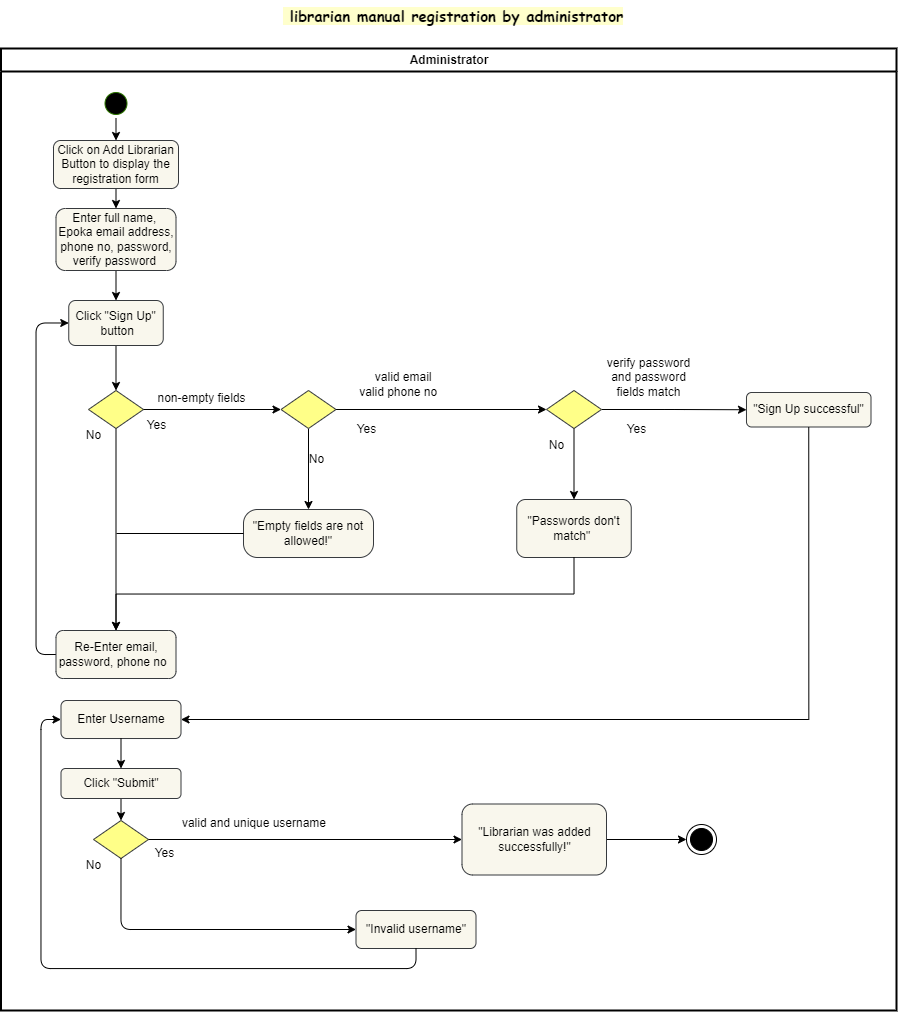

The diagram above was exported from draw.io. Its source (the exported page's mxGraphModel, read from the mxfile embedded in the PNG):
<mxGraphModel dx="1173" dy="559" grid="1" gridSize="10" guides="1" tooltips="1" connect="1" arrows="1" fold="1" page="1" pageScale="1" pageWidth="1169" pageHeight="826" background="none" math="0" shadow="0">
  <root>
    <mxCell id="0" />
    <mxCell id="1" parent="0" />
    <mxCell id="2" value="Administrator" style="swimlane;whiteSpace=wrap;strokeWidth=2;movable=1;resizable=1;rotatable=1;deletable=1;editable=1;locked=0;connectable=1;labelBackgroundColor=none;shadow=0;" parent="1" vertex="1">
      <mxGeometry x="164.5" y="128" width="895.5" height="962" as="geometry" />
    </mxCell>
    <mxCell id="Kyz9q9UOzrqjlndasBVk-32" value="Enter Username" style="rounded=1;whiteSpace=wrap;html=1;shadow=0;fillColor=#f9f7ed;strokeColor=#36393d;" vertex="1" parent="2">
      <mxGeometry x="60" y="652" width="120" height="38" as="geometry" />
    </mxCell>
    <mxCell id="Kyz9q9UOzrqjlndasBVk-33" value="" style="rhombus;whiteSpace=wrap;html=1;movable=1;resizable=1;rotatable=1;deletable=1;editable=1;locked=0;connectable=1;labelBackgroundColor=none;shadow=0;fillColor=#ffff88;strokeColor=#36393d;" vertex="1" parent="2">
      <mxGeometry x="92.5" y="772" width="55" height="38" as="geometry" />
    </mxCell>
    <mxCell id="Kyz9q9UOzrqjlndasBVk-34" value="No" style="text;html=1;align=center;verticalAlign=middle;resizable=1;points=[];autosize=1;strokeColor=none;fillColor=none;movable=1;rotatable=1;deletable=1;editable=1;locked=0;connectable=1;labelBackgroundColor=none;shadow=0;" vertex="1" parent="2">
      <mxGeometry x="72.75" y="802" width="40" height="30" as="geometry" />
    </mxCell>
    <mxCell id="Kyz9q9UOzrqjlndasBVk-35" value="Yes" style="text;html=1;align=center;verticalAlign=middle;resizable=1;points=[];autosize=1;strokeColor=none;fillColor=none;movable=1;rotatable=1;deletable=1;editable=1;locked=0;connectable=1;labelBackgroundColor=none;shadow=0;" vertex="1" parent="2">
      <mxGeometry x="147.25" y="790" width="32.75" height="30" as="geometry" />
    </mxCell>
    <mxCell id="Kyz9q9UOzrqjlndasBVk-36" value="valid and unique username" style="text;html=1;strokeColor=none;fillColor=none;align=center;verticalAlign=middle;whiteSpace=wrap;rounded=0;shadow=0;" vertex="1" parent="2">
      <mxGeometry x="170" y="760" width="165.5" height="30" as="geometry" />
    </mxCell>
    <mxCell id="Kyz9q9UOzrqjlndasBVk-37" style="edgeStyle=orthogonalEdgeStyle;rounded=1;orthogonalLoop=1;jettySize=auto;html=1;exitX=0.5;exitY=1;exitDx=0;exitDy=0;entryX=0.5;entryY=0;entryDx=0;entryDy=0;fillColor=#e51400;strokeColor=#000000;" edge="1" parent="2" source="Kyz9q9UOzrqjlndasBVk-38" target="Kyz9q9UOzrqjlndasBVk-33">
      <mxGeometry relative="1" as="geometry" />
    </mxCell>
    <mxCell id="Kyz9q9UOzrqjlndasBVk-38" value="Click &quot;Submit&quot;" style="rounded=1;whiteSpace=wrap;html=1;fillColor=#f9f7ed;strokeColor=#36393d;" vertex="1" parent="2">
      <mxGeometry x="60" y="720" width="120" height="30" as="geometry" />
    </mxCell>
    <mxCell id="Kyz9q9UOzrqjlndasBVk-31" style="edgeStyle=orthogonalEdgeStyle;rounded=1;orthogonalLoop=1;jettySize=auto;html=1;exitX=0.5;exitY=1;exitDx=0;exitDy=0;entryX=0.5;entryY=0;entryDx=0;entryDy=0;fillColor=#e51400;strokeColor=#000000;" edge="1" parent="2" source="Kyz9q9UOzrqjlndasBVk-32" target="Kyz9q9UOzrqjlndasBVk-38">
      <mxGeometry relative="1" as="geometry" />
    </mxCell>
    <mxCell id="Kyz9q9UOzrqjlndasBVk-53" value="" style="ellipse;html=1;shape=endState;movable=1;resizable=1;rotatable=1;deletable=1;editable=1;locked=0;connectable=1;labelBackgroundColor=none;shadow=0;fillColor=#000000;" vertex="1" parent="2">
      <mxGeometry x="685.5" y="776" width="30" height="30" as="geometry" />
    </mxCell>
    <mxCell id="Kyz9q9UOzrqjlndasBVk-68" style="edgeStyle=orthogonalEdgeStyle;rounded=0;orthogonalLoop=1;jettySize=auto;html=1;exitX=1;exitY=0.5;exitDx=0;exitDy=0;entryX=0;entryY=0.5;entryDx=0;entryDy=0;" edge="1" parent="2" source="Kyz9q9UOzrqjlndasBVk-55" target="Kyz9q9UOzrqjlndasBVk-53">
      <mxGeometry relative="1" as="geometry" />
    </mxCell>
    <mxCell id="Kyz9q9UOzrqjlndasBVk-55" value="&quot;Librarian was added successfully!&quot;" style="rounded=1;whiteSpace=wrap;html=1;movable=1;resizable=1;rotatable=1;deletable=1;editable=1;locked=0;connectable=1;labelBackgroundColor=none;shadow=0;fillColor=#f9f7ed;strokeColor=#36393d;" vertex="1" parent="2">
      <mxGeometry x="461" y="755.5" width="144.5" height="71" as="geometry" />
    </mxCell>
    <mxCell id="Kyz9q9UOzrqjlndasBVk-56" value="&quot;Invalid username&quot;" style="rounded=1;whiteSpace=wrap;html=1;shadow=0;fillColor=#f9f7ed;strokeColor=#36393d;" vertex="1" parent="2">
      <mxGeometry x="355" y="862" width="120" height="38" as="geometry" />
    </mxCell>
    <mxCell id="Kyz9q9UOzrqjlndasBVk-61" style="edgeStyle=orthogonalEdgeStyle;rounded=1;orthogonalLoop=1;jettySize=auto;html=1;exitX=0.5;exitY=1;exitDx=0;exitDy=0;entryX=0;entryY=0.5;entryDx=0;entryDy=0;shadow=0;fillColor=#e51400;strokeColor=#000000;" edge="1" parent="2" source="Kyz9q9UOzrqjlndasBVk-33" target="Kyz9q9UOzrqjlndasBVk-56">
      <mxGeometry relative="1" as="geometry" />
    </mxCell>
    <mxCell id="Kyz9q9UOzrqjlndasBVk-62" style="edgeStyle=orthogonalEdgeStyle;rounded=1;orthogonalLoop=1;jettySize=auto;html=1;exitX=0.5;exitY=1;exitDx=0;exitDy=0;entryX=0;entryY=0.5;entryDx=0;entryDy=0;shadow=0;fillColor=#e51400;strokeColor=#000000;" edge="1" parent="2" source="Kyz9q9UOzrqjlndasBVk-56" target="Kyz9q9UOzrqjlndasBVk-32">
      <mxGeometry relative="1" as="geometry" />
    </mxCell>
    <mxCell id="Kyz9q9UOzrqjlndasBVk-63" style="edgeStyle=orthogonalEdgeStyle;rounded=1;orthogonalLoop=1;jettySize=auto;html=1;exitX=1;exitY=0.5;exitDx=0;exitDy=0;entryX=0;entryY=0.5;entryDx=0;entryDy=0;" edge="1" parent="2" source="Kyz9q9UOzrqjlndasBVk-33" target="Kyz9q9UOzrqjlndasBVk-55">
      <mxGeometry relative="1" as="geometry" />
    </mxCell>
    <mxCell id="Kyz9q9UOzrqjlndasBVk-18" style="edgeStyle=orthogonalEdgeStyle;rounded=0;orthogonalLoop=1;jettySize=auto;html=1;exitX=0.5;exitY=1;exitDx=0;exitDy=0;entryX=0.5;entryY=0;entryDx=0;entryDy=0;fillColor=#a20025;strokeColor=#000000;" edge="1" parent="1" source="Kyz9q9UOzrqjlndasBVk-19" target="Kyz9q9UOzrqjlndasBVk-40">
      <mxGeometry relative="1" as="geometry" />
    </mxCell>
    <mxCell id="Kyz9q9UOzrqjlndasBVk-19" value="" style="ellipse;shape=startState;movable=1;resizable=1;rotatable=1;deletable=1;editable=1;locked=0;connectable=1;labelBackgroundColor=none;shadow=0;fillColor=#000000;fontColor=#ffffff;strokeColor=#2D7600;" vertex="1" parent="1">
      <mxGeometry x="264.5" y="168" width="30" height="30" as="geometry" />
    </mxCell>
    <mxCell id="Kyz9q9UOzrqjlndasBVk-20" style="edgeStyle=orthogonalEdgeStyle;rounded=1;orthogonalLoop=1;jettySize=auto;html=1;exitX=0.5;exitY=1;exitDx=0;exitDy=0;entryX=0.5;entryY=0;entryDx=0;entryDy=0;shadow=0;fillColor=#e51400;strokeColor=#000000;" edge="1" parent="1" source="Kyz9q9UOzrqjlndasBVk-21" target="Kyz9q9UOzrqjlndasBVk-30">
      <mxGeometry relative="1" as="geometry" />
    </mxCell>
    <mxCell id="Kyz9q9UOzrqjlndasBVk-21" value="Enter full name,&amp;nbsp; Epoka email address, phone no, password, verify password&amp;nbsp;" style="rounded=1;whiteSpace=wrap;html=1;movable=1;resizable=1;rotatable=1;deletable=1;editable=1;locked=0;connectable=1;labelBackgroundColor=none;shadow=0;fillColor=#f9f7ed;strokeColor=#36393d;" vertex="1" parent="1">
      <mxGeometry x="219.5" y="288" width="120" height="62" as="geometry" />
    </mxCell>
    <mxCell id="Kyz9q9UOzrqjlndasBVk-22" style="edgeStyle=orthogonalEdgeStyle;rounded=1;orthogonalLoop=1;jettySize=auto;html=1;exitX=0.5;exitY=1;exitDx=0;exitDy=0;entryX=0.5;entryY=0;entryDx=0;entryDy=0;shadow=0;fillColor=#e51400;strokeColor=#000000;" edge="1" parent="1" source="Kyz9q9UOzrqjlndasBVk-23" target="Kyz9q9UOzrqjlndasBVk-26">
      <mxGeometry relative="1" as="geometry" />
    </mxCell>
    <mxCell id="Kyz9q9UOzrqjlndasBVk-23" value="" style="rhombus;whiteSpace=wrap;html=1;movable=1;resizable=1;rotatable=1;deletable=1;editable=1;locked=0;connectable=1;labelBackgroundColor=none;fillColor=#ffff88;strokeColor=#36393d;shadow=0;" vertex="1" parent="1">
      <mxGeometry x="252" y="470" width="55" height="38" as="geometry" />
    </mxCell>
    <mxCell id="Kyz9q9UOzrqjlndasBVk-24" value="Yes" style="text;html=1;align=center;verticalAlign=middle;resizable=1;points=[];autosize=1;strokeColor=none;fillColor=none;movable=1;rotatable=1;deletable=1;editable=1;locked=0;connectable=1;labelBackgroundColor=none;shadow=0;" vertex="1" parent="1">
      <mxGeometry x="299.5" y="490" width="40" height="30" as="geometry" />
    </mxCell>
    <mxCell id="Kyz9q9UOzrqjlndasBVk-25" style="edgeStyle=orthogonalEdgeStyle;rounded=1;orthogonalLoop=1;jettySize=auto;html=1;exitX=0;exitY=0.5;exitDx=0;exitDy=0;entryX=0;entryY=0.5;entryDx=0;entryDy=0;fillColor=#e51400;strokeColor=#000000;" edge="1" parent="1" source="Kyz9q9UOzrqjlndasBVk-26" target="Kyz9q9UOzrqjlndasBVk-30">
      <mxGeometry relative="1" as="geometry" />
    </mxCell>
    <mxCell id="Kyz9q9UOzrqjlndasBVk-26" value="Re-Enter email, password, phone no&amp;nbsp;&amp;nbsp;" style="rounded=1;whiteSpace=wrap;html=1;movable=1;resizable=1;rotatable=1;deletable=1;editable=1;locked=0;connectable=1;labelBackgroundColor=none;shadow=0;fillColor=#f9f7ed;strokeColor=#36393d;" vertex="1" parent="1">
      <mxGeometry x="219.5" y="710" width="120" height="48" as="geometry" />
    </mxCell>
    <mxCell id="Kyz9q9UOzrqjlndasBVk-27" value="&amp;nbsp;&lt;br&gt;non-empty fields" style="text;html=1;align=center;verticalAlign=middle;resizable=0;points=[];autosize=1;strokeColor=none;fillColor=none;labelBackgroundColor=none;shadow=0;" vertex="1" parent="1">
      <mxGeometry x="310" y="450" width="110" height="40" as="geometry" />
    </mxCell>
    <mxCell id="Kyz9q9UOzrqjlndasBVk-28" value="No" style="text;html=1;align=center;verticalAlign=middle;resizable=1;points=[];autosize=1;strokeColor=none;fillColor=none;movable=1;rotatable=1;deletable=1;editable=1;locked=0;connectable=1;labelBackgroundColor=none;shadow=0;" vertex="1" parent="1">
      <mxGeometry x="237.25" y="500" width="40" height="30" as="geometry" />
    </mxCell>
    <mxCell id="Kyz9q9UOzrqjlndasBVk-29" style="edgeStyle=orthogonalEdgeStyle;rounded=1;orthogonalLoop=1;jettySize=auto;html=1;exitX=0.5;exitY=1;exitDx=0;exitDy=0;entryX=0.5;entryY=0;entryDx=0;entryDy=0;shadow=0;fillColor=#e51400;strokeColor=default;" edge="1" parent="1" source="Kyz9q9UOzrqjlndasBVk-30" target="Kyz9q9UOzrqjlndasBVk-23">
      <mxGeometry relative="1" as="geometry" />
    </mxCell>
    <mxCell id="Kyz9q9UOzrqjlndasBVk-30" value="Click &quot;Sign Up&quot;&lt;br&gt;&amp;nbsp;button" style="rounded=1;whiteSpace=wrap;html=1;shadow=0;fillColor=#f9f7ed;strokeColor=#36393d;" vertex="1" parent="1">
      <mxGeometry x="232.25" y="380" width="94.5" height="45" as="geometry" />
    </mxCell>
    <mxCell id="Kyz9q9UOzrqjlndasBVk-39" style="edgeStyle=orthogonalEdgeStyle;rounded=0;orthogonalLoop=1;jettySize=auto;html=1;exitX=0.5;exitY=1;exitDx=0;exitDy=0;entryX=0.5;entryY=0;entryDx=0;entryDy=0;fillColor=#a20025;strokeColor=#000000;" edge="1" parent="1" source="Kyz9q9UOzrqjlndasBVk-40" target="Kyz9q9UOzrqjlndasBVk-21">
      <mxGeometry relative="1" as="geometry" />
    </mxCell>
    <mxCell id="Kyz9q9UOzrqjlndasBVk-40" value="Click on Add Librarian Button to display the registration form" style="rounded=1;whiteSpace=wrap;html=1;movable=1;resizable=1;rotatable=1;deletable=1;editable=1;locked=0;connectable=1;labelBackgroundColor=none;shadow=0;fillColor=#f9f7ed;strokeColor=#36393d;" vertex="1" parent="1">
      <mxGeometry x="217" y="220" width="125" height="48" as="geometry" />
    </mxCell>
    <mxCell id="Kyz9q9UOzrqjlndasBVk-41" value="No" style="text;html=1;align=center;verticalAlign=middle;resizable=1;points=[];autosize=1;strokeColor=none;fillColor=none;movable=1;rotatable=1;deletable=1;editable=1;locked=0;connectable=1;labelBackgroundColor=none;shadow=0;" vertex="1" parent="1">
      <mxGeometry x="459.5" y="523.5" width="40" height="30" as="geometry" />
    </mxCell>
    <mxCell id="Kyz9q9UOzrqjlndasBVk-42" value="Yes" style="text;html=1;align=center;verticalAlign=middle;resizable=1;points=[];autosize=1;strokeColor=none;fillColor=none;movable=1;rotatable=1;deletable=1;editable=1;locked=0;connectable=1;labelBackgroundColor=none;shadow=0;" vertex="1" parent="1">
      <mxGeometry x="510" y="493.5" width="40" height="30" as="geometry" />
    </mxCell>
    <mxCell id="Kyz9q9UOzrqjlndasBVk-43" value="&quot;Empty fields are not allowed!&quot;" style="rounded=1;whiteSpace=wrap;html=1;arcSize=29;movable=1;resizable=1;rotatable=1;deletable=1;editable=1;locked=0;connectable=1;labelBackgroundColor=none;shadow=0;fillColor=#f9f7ed;strokeColor=#36393d;" vertex="1" parent="1">
      <mxGeometry x="407" y="589" width="130" height="48" as="geometry" />
    </mxCell>
    <mxCell id="Kyz9q9UOzrqjlndasBVk-44" value="&amp;nbsp;&lt;br&gt;&amp;nbsp;valid email&lt;br&gt;valid phone no&amp;nbsp;&amp;nbsp;" style="text;html=1;align=center;verticalAlign=middle;resizable=1;points=[];autosize=1;strokeColor=none;fillColor=none;movable=1;rotatable=1;deletable=1;editable=1;locked=0;connectable=1;labelBackgroundColor=none;shadow=0;" vertex="1" parent="1">
      <mxGeometry x="510" y="427" width="110" height="60" as="geometry" />
    </mxCell>
    <mxCell id="Kyz9q9UOzrqjlndasBVk-45" value="&quot;Sign Up successful&quot;" style="rounded=1;whiteSpace=wrap;html=1;movable=1;resizable=1;rotatable=1;deletable=1;editable=1;locked=0;connectable=1;labelBackgroundColor=none;shadow=0;fillColor=#f9f7ed;strokeColor=#36393d;" vertex="1" parent="1">
      <mxGeometry x="910" y="472" width="124.5" height="34.5" as="geometry" />
    </mxCell>
    <mxCell id="Kyz9q9UOzrqjlndasBVk-46" style="edgeStyle=orthogonalEdgeStyle;rounded=1;orthogonalLoop=1;jettySize=auto;html=1;exitX=0.5;exitY=1;exitDx=0;exitDy=0;entryX=0.5;entryY=0;entryDx=0;entryDy=0;shadow=0;" edge="1" parent="1" source="Kyz9q9UOzrqjlndasBVk-48" target="Kyz9q9UOzrqjlndasBVk-52">
      <mxGeometry relative="1" as="geometry" />
    </mxCell>
    <mxCell id="Kyz9q9UOzrqjlndasBVk-47" style="edgeStyle=orthogonalEdgeStyle;rounded=1;orthogonalLoop=1;jettySize=auto;html=1;exitX=1;exitY=0.5;exitDx=0;exitDy=0;entryX=0;entryY=0.5;entryDx=0;entryDy=0;" edge="1" parent="1" source="Kyz9q9UOzrqjlndasBVk-48" target="Kyz9q9UOzrqjlndasBVk-45">
      <mxGeometry relative="1" as="geometry" />
    </mxCell>
    <mxCell id="Kyz9q9UOzrqjlndasBVk-48" value="" style="rhombus;whiteSpace=wrap;html=1;movable=1;resizable=1;rotatable=1;deletable=1;editable=1;locked=0;connectable=1;labelBackgroundColor=none;shadow=0;fillColor=#ffff88;strokeColor=#36393d;" vertex="1" parent="1">
      <mxGeometry x="710" y="470" width="55" height="38" as="geometry" />
    </mxCell>
    <mxCell id="Kyz9q9UOzrqjlndasBVk-49" value="No" style="text;html=1;align=center;verticalAlign=middle;resizable=1;points=[];autosize=1;strokeColor=none;fillColor=none;movable=1;rotatable=1;deletable=1;editable=1;locked=0;connectable=1;labelBackgroundColor=none;shadow=0;" vertex="1" parent="1">
      <mxGeometry x="700" y="510" width="40" height="30" as="geometry" />
    </mxCell>
    <mxCell id="Kyz9q9UOzrqjlndasBVk-50" value="Yes" style="text;html=1;align=center;verticalAlign=middle;resizable=1;points=[];autosize=1;strokeColor=none;fillColor=none;movable=1;rotatable=1;deletable=1;editable=1;locked=0;connectable=1;labelBackgroundColor=none;shadow=0;" vertex="1" parent="1">
      <mxGeometry x="780" y="493.5" width="40" height="30" as="geometry" />
    </mxCell>
    <mxCell id="Kyz9q9UOzrqjlndasBVk-51" value="verify password and password fields match" style="text;html=1;strokeColor=none;fillColor=none;align=center;verticalAlign=middle;whiteSpace=wrap;rounded=0;shadow=0;" vertex="1" parent="1">
      <mxGeometry x="765" y="442" width="94.5" height="30" as="geometry" />
    </mxCell>
    <mxCell id="Kyz9q9UOzrqjlndasBVk-52" value="&quot;Passwords don't match&quot;&amp;nbsp;" style="rounded=1;whiteSpace=wrap;html=1;shadow=0;fillColor=#f9f7ed;strokeColor=#36393d;" vertex="1" parent="1">
      <mxGeometry x="680.25" y="579" width="114.5" height="58" as="geometry" />
    </mxCell>
    <mxCell id="Kyz9q9UOzrqjlndasBVk-57" style="edgeStyle=orthogonalEdgeStyle;rounded=0;orthogonalLoop=1;jettySize=auto;html=1;exitX=0.5;exitY=1;exitDx=0;exitDy=0;entryX=0.5;entryY=0;entryDx=0;entryDy=0;" edge="1" parent="1" source="Kyz9q9UOzrqjlndasBVk-59" target="Kyz9q9UOzrqjlndasBVk-43">
      <mxGeometry relative="1" as="geometry" />
    </mxCell>
    <mxCell id="Kyz9q9UOzrqjlndasBVk-58" style="edgeStyle=orthogonalEdgeStyle;rounded=0;orthogonalLoop=1;jettySize=auto;html=1;exitX=1;exitY=0.5;exitDx=0;exitDy=0;entryX=0;entryY=0.5;entryDx=0;entryDy=0;" edge="1" parent="1" source="Kyz9q9UOzrqjlndasBVk-59" target="Kyz9q9UOzrqjlndasBVk-48">
      <mxGeometry relative="1" as="geometry" />
    </mxCell>
    <mxCell id="Kyz9q9UOzrqjlndasBVk-59" value="" style="rhombus;whiteSpace=wrap;html=1;movable=1;resizable=1;rotatable=1;deletable=1;editable=1;locked=0;connectable=1;labelBackgroundColor=none;fillColor=#ffff88;strokeColor=#36393d;shadow=0;" vertex="1" parent="1">
      <mxGeometry x="444.5" y="470" width="55" height="38" as="geometry" />
    </mxCell>
    <mxCell id="Kyz9q9UOzrqjlndasBVk-60" value="" style="endArrow=none;html=1;rounded=1;entryX=0;entryY=0.5;entryDx=0;entryDy=0;shadow=0;fillColor=#e51400;strokeColor=#000000;" edge="1" parent="1" target="Kyz9q9UOzrqjlndasBVk-43">
      <mxGeometry width="50" height="50" relative="1" as="geometry">
        <mxPoint x="280" y="613" as="sourcePoint" />
        <mxPoint x="680" y="580" as="targetPoint" />
      </mxGeometry>
    </mxCell>
    <mxCell id="Kyz9q9UOzrqjlndasBVk-64" style="edgeStyle=orthogonalEdgeStyle;rounded=0;orthogonalLoop=1;jettySize=auto;html=1;exitX=1;exitY=0.5;exitDx=0;exitDy=0;entryX=0;entryY=0.5;entryDx=0;entryDy=0;" edge="1" parent="1" source="Kyz9q9UOzrqjlndasBVk-23" target="Kyz9q9UOzrqjlndasBVk-59">
      <mxGeometry relative="1" as="geometry" />
    </mxCell>
    <mxCell id="Kyz9q9UOzrqjlndasBVk-65" style="edgeStyle=orthogonalEdgeStyle;rounded=0;orthogonalLoop=1;jettySize=auto;html=1;exitX=0.5;exitY=1;exitDx=0;exitDy=0;entryX=0.5;entryY=0;entryDx=0;entryDy=0;fillColor=#a20025;strokeColor=#000000;" edge="1" parent="1" source="Kyz9q9UOzrqjlndasBVk-52" target="Kyz9q9UOzrqjlndasBVk-26">
      <mxGeometry relative="1" as="geometry" />
    </mxCell>
    <mxCell id="Kyz9q9UOzrqjlndasBVk-66" style="edgeStyle=orthogonalEdgeStyle;rounded=0;orthogonalLoop=1;jettySize=auto;html=1;exitX=0.5;exitY=1;exitDx=0;exitDy=0;entryX=1;entryY=0.5;entryDx=0;entryDy=0;" edge="1" parent="1" source="Kyz9q9UOzrqjlndasBVk-45" target="Kyz9q9UOzrqjlndasBVk-32">
      <mxGeometry relative="1" as="geometry" />
    </mxCell>
    <mxCell id="Kyz9q9UOzrqjlndasBVk-67" value="&amp;nbsp;librarian manual registration by administrator" style="text;html=1;strokeColor=none;fillColor=none;align=center;verticalAlign=middle;whiteSpace=wrap;rounded=0;fontSize=15;fontFamily=Comic Sans MS;fontStyle=1;labelBackgroundColor=#FFFFCC;labelBorderColor=none;movable=1;resizable=1;rotatable=1;deletable=1;editable=1;locked=0;connectable=1;" vertex="1" parent="1">
      <mxGeometry x="174" y="80" width="886" height="30" as="geometry" />
    </mxCell>
  </root>
</mxGraphModel>